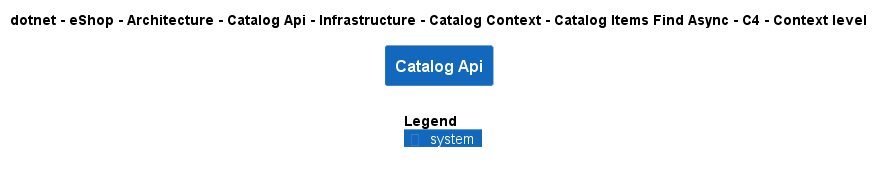

The diagram above was rendered by PlantUML. Its source (embedded in the PNG):
@startuml
!include ..\..\..\..\..\..\..\..\..\..\..\.c4s\C4_Context.puml

AddElementTag("c4interflow:lifecycle:new", $bgColor=green, $fontColor=#ffffff, $borderColor=green, $shadowing="False")
AddElementTag("c4interflow:lifecycle:changed", $bgColor=orange, $fontColor=#ffffff, $borderColor=orange, $shadowing="False")
AddElementTag("c4interflow:lifecycle:removed", $bgColor=red, $fontColor=#ffffff, $borderColor=red, $shadowing="False")

AddRelTag("c4interflow:lifecycle:new", $textColor=green, $lineColor=green)
AddRelTag("c4interflow:lifecycle:changed", $textColor=orange, $lineColor=orange)
AddRelTag("c4interflow:lifecycle:removed", $textColor=red, $lineColor=red)

SHOW_PERSON_PORTRAIT()
LAYOUT_TOP_DOWN()

skinparam linetype polyline

title dotnet - eShop - Architecture - Catalog Api - Infrastructure - Catalog Context - Catalog Items Find Async - C4 - Context level

System(dotnet.eShop.Architecture.SoftwareSystems.CatalogApi, "Catalog Api", "")



SHOW_LEGEND()
@enduml